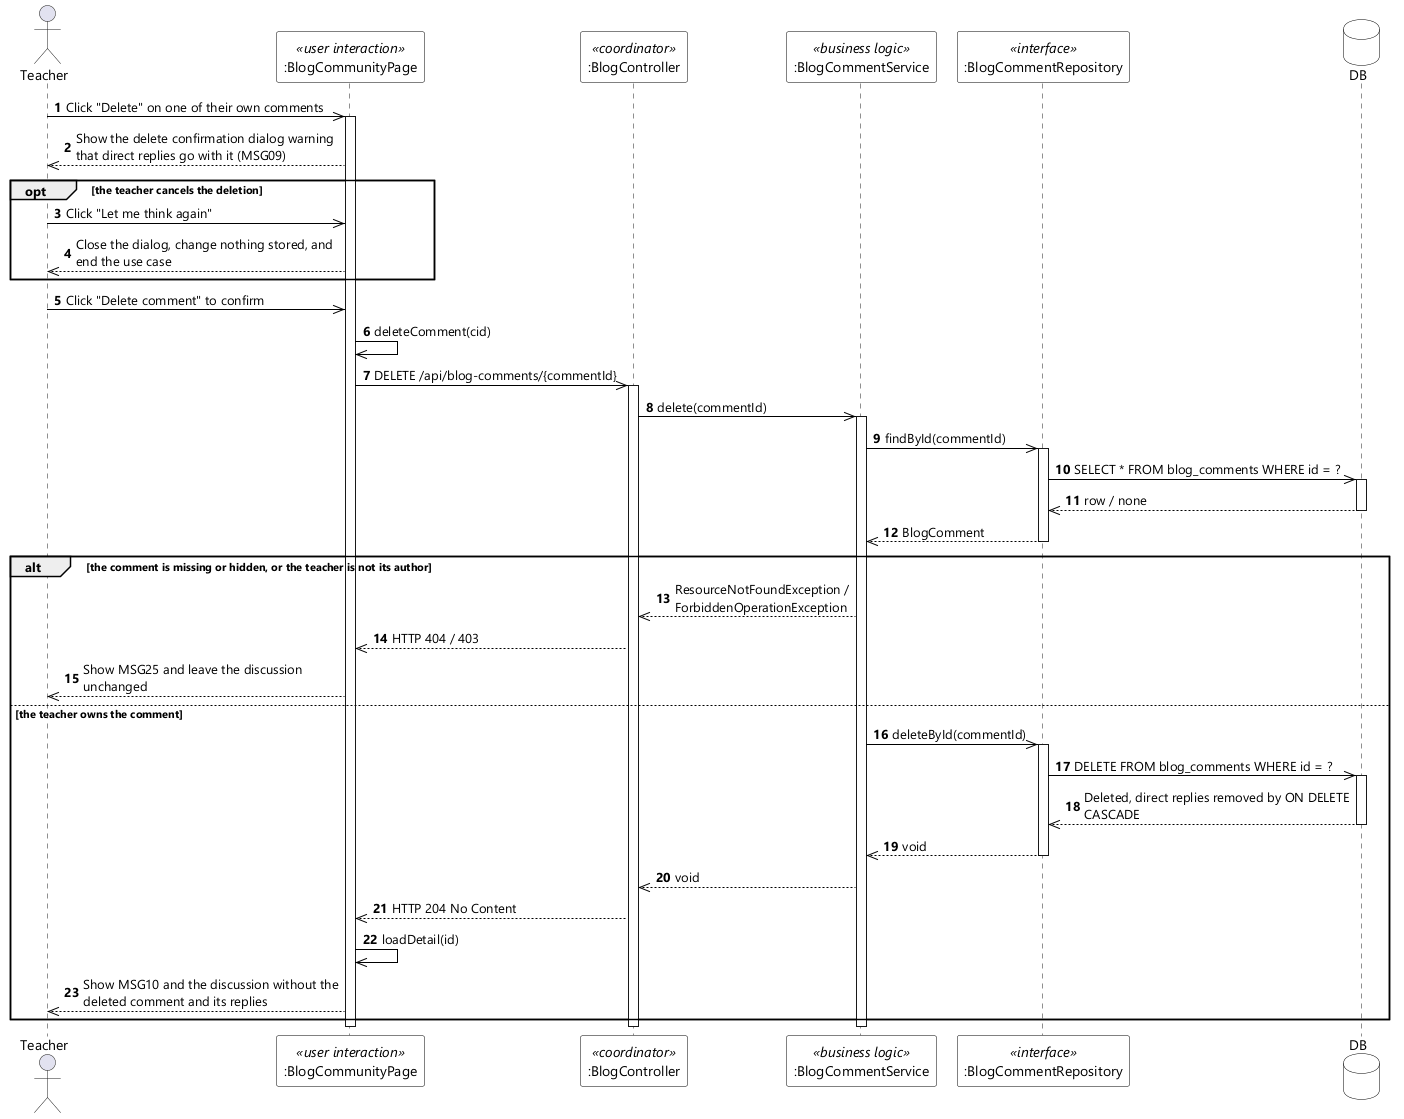

The diagram above was rendered by PlantUML. Its source (embedded in the PNG):
@startuml UC-29 Delete Own Blog Comment - Sequence Diagram (stereo)
skinparamlocked dpi 96
skinparam defaultFontName "Segoe UI"
skinparam shadowing false
skinparam ParticipantBackgroundColor #FFFFFF
skinparam ParticipantBorderColor #000000
skinparam DatabaseBackgroundColor #FFFFFF
skinparam DatabaseBorderColor #000000
skinparam ArrowColor #000000
skinparam sequenceMessageAlign left
skinparam maxMessageSize 280

actor Teacher
participant ":BlogCommunityPage" as UI <<user interaction>>
participant ":BlogController" as CTL <<coordinator>>
participant ":BlogCommentService" as SVC <<business logic>>
participant ":BlogCommentRepository" as REPO <<interface>>
database DB

autonumber
Teacher ->> UI : Click "Delete" on one of their own comments
activate UI
UI -->> Teacher : Show the delete confirmation dialog warning that direct replies go with it (MSG09)

opt the teacher cancels the deletion
  Teacher ->> UI : Click "Let me think again"
  UI -->> Teacher : Close the dialog, change nothing stored, and end the use case
end

Teacher ->> UI : Click "Delete comment" to confirm
UI ->> UI : deleteComment(cid)
UI ->> CTL : DELETE /api/blog-comments/{commentId}
activate CTL
CTL ->> SVC : delete(commentId)
activate SVC

SVC ->> REPO : findById(commentId)
activate REPO
REPO ->> DB : SELECT * FROM blog_comments WHERE id = ?
activate DB
DB -->> REPO : row / none
deactivate DB
REPO -->> SVC : BlogComment
deactivate REPO

alt the comment is missing or hidden, or the teacher is not its author
  SVC -->> CTL : ResourceNotFoundException / ForbiddenOperationException
  CTL -->> UI : HTTP 404 / 403
  UI -->> Teacher : Show MSG25 and leave the discussion unchanged

else the teacher owns the comment
  SVC ->> REPO : deleteById(commentId)
  activate REPO
  REPO ->> DB : DELETE FROM blog_comments WHERE id = ?
  activate DB
  DB -->> REPO : Deleted, direct replies removed by ON DELETE CASCADE
  deactivate DB
  REPO -->> SVC : void
  deactivate REPO
  SVC -->> CTL : void
  CTL -->> UI : HTTP 204 No Content
  UI ->> UI : loadDetail(id)
  UI -->> Teacher : Show MSG10 and the discussion without the deleted comment and its replies
end

deactivate SVC
deactivate CTL
deactivate UI
@enduml